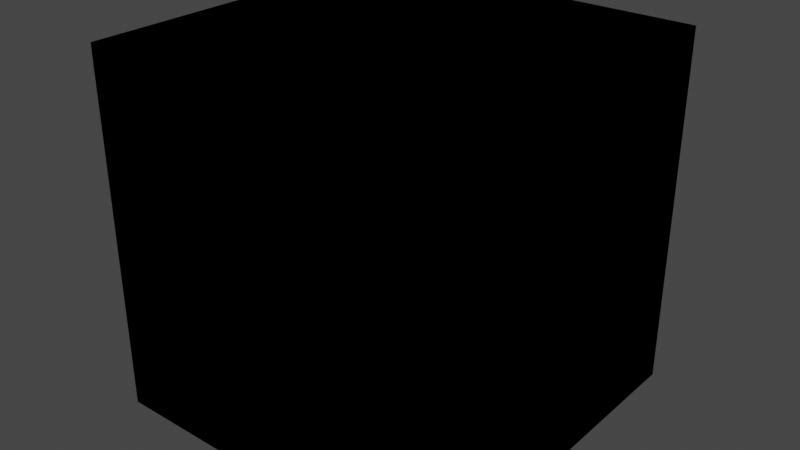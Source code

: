 # Source: ProceduralCliffGenerator_v3.0.blend  (saved by Blender 3.4.6; exported with 4.5.12 LTS)
import bpy
from mathutils import Matrix  # noqa: F401  (used for matrix-valued properties, if any)

bpy.ops.wm.read_factory_settings(use_empty=True)
scene = bpy.context.scene
scene.name = 'Scene'

# ---- collections
col_micro_scatter = bpy.data.collections.new('Micro Scatter'); scene.collection.children.link(col_micro_scatter)
col_macro_scatter = bpy.data.collections.new('Macro Scatter'); scene.collection.children.link(col_macro_scatter)
col_shapes = bpy.data.collections.new('Shapes'); scene.collection.children.link(col_shapes)

# ---- node groups
ng_generator = bpy.data.node_groups.new('Generator', 'GeometryNodeTree')
_s = ng_generator.interface.new_socket(name='Geometry', in_out='OUTPUT', socket_type='NodeSocketGeometry')
_s.description = 'The resulting geometry.'
_s = ng_generator.interface.new_socket(name='Source Shape', in_out='INPUT', socket_type='NodeSocketObject')
_s.description = 'The source shape to generate the cliff from.'
_s = ng_generator.interface.new_socket(name='Bezier Curve', in_out='INPUT', socket_type='NodeSocketObject')
_s.description = 'A bezier curve object to draw additional geometry.'
_s = ng_generator.interface.new_socket(name='Seed', in_out='INPUT', socket_type='NodeSocketInt')
_s.description = 'The random seed to use'
_s = ng_generator.interface.new_socket(name='Material', in_out='INPUT', socket_type='NodeSocketMaterial')
_s.description = 'The material to apply to the generated geometry.'
_s = ng_generator.interface.new_socket(name='Macro Collection', in_out='INPUT', socket_type='NodeSocketCollection')
_s.description = 'The collection to pick the macro scatter objects from.'
_s = ng_generator.interface.new_socket(name='Macro Density', in_out='INPUT', socket_type='NodeSocketFloat')
_s.default_value = 10.0
_s.description = 'The density of the macro objects to scatter.'
_s = ng_generator.interface.new_socket(name='Macro Rotation Minimum', in_out='INPUT', socket_type='NodeSocketVector')
_s.description = 'The minimum rotation in radians of the macro scatter.'
_s = ng_generator.interface.new_socket(name='Macro Rotation Maximum', in_out='INPUT', socket_type='NodeSocketVector')
_s.default_value = (11.0, 11.0, 11.0)
_s.description = 'The maximum rotation in radians of the macro scatter.'
_s = ng_generator.interface.new_socket(name='Macro Scale Minimum', in_out='INPUT', socket_type='NodeSocketVector')
_s.default_value = (0.5, 0.5, 0.5)
_s.min_value = 0.0
_s.description = 'The minimum scale of the macro scatter.'
_s = ng_generator.interface.new_socket(name='Macro Scale Maximum', in_out='INPUT', socket_type='NodeSocketVector')
_s.default_value = (1.3, 1.3, 1.3)
_s.min_value = 0.0
_s.description = 'The maximum scale of the macro scatter.'
_s = ng_generator.interface.new_socket(name='Micro Collection', in_out='INPUT', socket_type='NodeSocketCollection')
_s.description = 'The collection to pick the micro scatter objects from.'
_s = ng_generator.interface.new_socket(name='Micro Density', in_out='INPUT', socket_type='NodeSocketFloat')
_s.default_value = 3.0
_s.description = 'The density of the micro objects to scatter.'
_s = ng_generator.interface.new_socket(name='Micro Rotation Minimum', in_out='INPUT', socket_type='NodeSocketVector')
_s.description = 'The minimum rotation in radians of the micro scatter.'
_s = ng_generator.interface.new_socket(name='Micro Rotation Maximum', in_out='INPUT', socket_type='NodeSocketVector')
_s.description = 'The maximum rotation in radians of the micro scatter.'
_s = ng_generator.interface.new_socket(name='Micro Scale Minimum', in_out='INPUT', socket_type='NodeSocketVector')
_s.default_value = (0.125, 0.125, 0.125)
_s.description = 'The minimum scale of the micro scatter.'
_s = ng_generator.interface.new_socket(name='Micro Scale Maximum', in_out='INPUT', socket_type='NodeSocketVector')
_s.default_value = (1.0, 1.0, 1.0)
_s.description = 'The maximum scale of the micro scatter.'
ng_generator.is_modifier = True
_N = ng_generator.nodes; _L = ng_generator.links
n0 = _N.new('NodeFrame'); n0.name = 'Frame.Input'; n0.location = (-999, -46)
n0.label = 'Input'
n0.width = 402
n1 = _N.new('NodeFrame'); n1.name = 'Frame.Combine'; n1.location = (352, -62)
n1.label = 'Micro Details'
n1.width = 611
n2 = _N.new('NodeFrame'); n2.name = 'Frame'; n2.location = (1014, -83)
n2.label = 'Finalize'
n2.width = 549
n3 = _N.new('NodeFrame'); n3.name = 'Frame.Plane'; n3.location = (-354, 163)
n3.label = 'Plane'
n3.width = 599
n4 = _N.new('NodeFrame'); n4.name = 'Frame.Bezier'; n4.location = (-348, -373)
n4.label = 'Bezier'
n4.width = 560
n5 = _N.new('NodeFrame'); n5.name = 'Frame.Notes'; n5.location = (-987, 245)
n5.label = 'Notes'
n5.width = 530
n6 = _N.new('GeometryNodeCollectionInfo'); n6.name = 'Collection Info.001'; n6.location = (232, -214)
n6.hide = True
n7 = _N.new('GeometryNodeCollectionInfo'); n7.name = 'Collection Info'; n7.location = (232, -54)
n7.hide = True
n8 = _N.new('FunctionNodeRandomValue'); n8.name = 'Random Value.001'; n8.location = (232, -134)
n8.hide = True
n8.data_type = 'FLOAT_VECTOR'
n9 = _N.new('FunctionNodeRandomValue'); n9.name = 'Random Value.002'; n9.location = (232, -94)
n9.hide = True
n9.data_type = 'FLOAT_VECTOR'
n10 = _N.new('FunctionNodeRandomValue'); n10.name = 'Random Value'; n10.location = (232, -174)
n10.hide = True
n10.data_type = 'INT'
n11 = _N.new('FunctionNodeRandomValue'); n11.name = 'Random Value.003'; n11.location = (232, -254)
n11.hide = True
n11.data_type = 'FLOAT_VECTOR'
n12 = _N.new('FunctionNodeRandomValue'); n12.name = 'Random Value.005'; n12.location = (232, -294)
n12.hide = True
n12.data_type = 'FLOAT_VECTOR'
n13 = _N.new('FunctionNodeRandomValue'); n13.name = 'Random Value.004'; n13.location = (-700, -300)
n13.hide = True
n14 = _N.new('GeometryNodeJoinGeometry'); n14.name = 'Join Geometry'; n14.location = (30, -30)
n15 = _N.new('GeometryNodeJoinGeometry'); n15.name = 'Join Geometry.001'; n15.location = (30, -54)
n16 = _N.new('GeometryNodeRealizeInstances'); n16.name = 'Realize Instances'; n16.location = (205, -55)
n17 = _N.new('GeometryNodeInstanceOnPoints'); n17.name = 'Instance on Points.002'; n17.location = (441, -32)
n18 = _N.new('GeometryNodeDistributePointsOnFaces'); n18.name = 'Distribute Points on Faces.001'; n18.location = (220, -30)
n18.use_legacy_normal = True
n19 = _N.new('GeometryNodeDistributePointsOnFaces'); n19.name = 'Distribute Points on Faces'; n19.location = (209, -30)
n19.use_legacy_normal = True
n20 = _N.new('GeometryNodeInstanceOnPoints'); n20.name = 'Instance on Points'; n20.location = (429, -30)
n21 = _N.new('GeometryNodeObjectInfo'); n21.name = 'Object Info'; n21.location = (30, -42)
n22 = _N.new('GeometryNodeCurveToPoints'); n22.name = 'Curve to Points'; n22.location = (210, -30)
n22.inputs[2].default_value = 0.3
n23 = _N.new('GeometryNodeInstanceOnPoints'); n23.name = 'Instance on Points.001'; n23.location = (390, -30)
n24 = _N.new('GeometryNodeSetMaterial'); n24.name = 'Set Material'; n24.location = (379, -30)
n25 = _N.new('NodeGroupOutput'); n25.name = 'Group Output'; n25.location = (1778, -114)
n26 = _N.new('GeometryNodeObjectInfo'); n26.name = 'Object Info.001'; n26.location = (30, -30)
n26.transform_space = 'RELATIVE'
n27 = _N.new('NodeGroupInput'); n27.name = 'Group Input'; n27.location = (30, -30)
n6.parent = n0
n7.parent = n0
n8.parent = n0
n9.parent = n0
n10.parent = n0
n11.parent = n0
n12.parent = n0
n14.parent = n1
n15.parent = n2
n16.parent = n2
n17.parent = n1
n18.parent = n1
n19.parent = n3
n20.parent = n3
n21.parent = n3
n22.parent = n4
n23.parent = n4
n24.parent = n2
n26.parent = n4
n27.parent = n0
_L.new(n24.outputs[0], n25.inputs[0])
_L.new(n19.outputs[0], n20.inputs[0])
_L.new(n8.outputs[0], n20.inputs[6])
_L.new(n26.outputs[4], n22.inputs[0])
_L.new(n22.outputs[0], n23.inputs[0])
_L.new(n8.outputs[0], n23.inputs[6])
_L.new(n20.outputs[0], n14.inputs[0])
_L.new(n23.outputs[0], n14.inputs[0])
_L.new(n9.outputs[0], n20.inputs[5])
_L.new(n9.outputs[0], n23.inputs[5])
_L.new(n27.outputs[6], n9.inputs[0])
_L.new(n27.outputs[7], n9.inputs[1])
_L.new(n27.outputs[8], n8.inputs[0])
_L.new(n27.outputs[9], n8.inputs[1])
_L.new(n7.outputs[0], n20.inputs[2])
_L.new(n7.outputs[0], n23.inputs[2])
_L.new(n10.outputs[2], n23.inputs[4])
_L.new(n10.outputs[2], n20.inputs[4])
_L.new(n27.outputs[4], n7.inputs[0])
_L.new(n27.outputs[2], n9.inputs[8])
_L.new(n27.outputs[2], n8.inputs[8])
_L.new(n27.outputs[2], n10.inputs[8])
_L.new(n16.outputs[0], n24.inputs[0])
_L.new(n27.outputs[3], n24.inputs[2])
_L.new(n27.outputs[5], n19.inputs[4])
_L.new(n27.outputs[2], n19.inputs[6])
_L.new(n14.outputs[0], n18.inputs[0])
_L.new(n18.outputs[0], n17.inputs[0])
_L.new(n27.outputs[10], n6.inputs[0])
_L.new(n6.outputs[0], n17.inputs[2])
_L.new(n10.outputs[2], n17.inputs[4])
_L.new(n11.outputs[0], n17.inputs[5])
_L.new(n12.outputs[0], n17.inputs[6])
_L.new(n27.outputs[12], n11.inputs[0])
_L.new(n27.outputs[13], n11.inputs[1])
_L.new(n27.outputs[14], n12.inputs[0])
_L.new(n27.outputs[15], n12.inputs[1])
_L.new(n27.outputs[11], n18.inputs[4])
_L.new(n27.outputs[2], n18.inputs[6])
_L.new(n15.outputs[0], n16.inputs[0])
_L.new(n14.outputs[0], n15.inputs[0])
_L.new(n17.outputs[0], n15.inputs[0])
_L.new(n27.outputs[0], n21.inputs[0])
_L.new(n21.outputs[4], n19.inputs[0])
_L.new(n27.outputs[1], n26.inputs[0])
n25.is_active_output = True

# ---- world
world_world = bpy.data.worlds.new('World'); scene.world = world_world
world_world.use_nodes = True; world_world.node_tree.nodes.clear()
_N = world_world.node_tree.nodes; _L = world_world.node_tree.links
n0 = _N.new('ShaderNodeOutputWorld'); n0.name = 'World Output'; n0.location = (300, 300)
n1 = _N.new('ShaderNodeBackground'); n1.name = 'Background'; n1.location = (10, 300)
n1.inputs[0].default_value = (0.05088, 0.05088, 0.05088, 1.0)
_L.new(n1.outputs[0], n0.inputs[0])
n0.is_active_output = True
world_world.color = (0.05088, 0.05088, 0.05088)
world_world.use_sun_shadow = False
world_world.sun_shadow_jitter_overblur = 0.0

# ---- meshes
me_vert = bpy.data.meshes.new('Vert')
me_vert.from_pydata([(0.0, 0.0, 0.0)], [], [])
me_vert.update()
me_cube = bpy.data.meshes.new('Cube')
me_cube.from_pydata([(-0.25, -0.25, -0.25), (-0.25, -0.25, 0.25), (-0.25, 0.25, -0.25), (-0.25, 0.25, 0.25), (0.25, -0.25, -0.25), (0.25, -0.25, 0.25), (0.25, 0.25, -0.25), (0.25, 0.25, 0.25)], [], [(0, 1, 3, 2), (2, 3, 7, 6), (6, 7, 5, 4), (4, 5, 1, 0), (2, 6, 4, 0), (7, 3, 1, 5)])
_uv = me_cube.uv_layers.new(name='UVMap')
_uv.uv.foreach_set('vector', [0.375, 0.0, 0.625, 0.0, 0.625, 0.25, 0.375, 0.25, 0.375, 0.25, 0.625, 0.25, 0.625, 0.5, 0.375, 0.5, 0.375, 0.5, 0.625, 0.5, 0.625, 0.75, 0.375, 0.75, 0.375, 0.75, 0.625, 0.75, 0.625, 1.0, 0.375, 1.0, 0.125, 0.5, 0.375, 0.5, 0.375, 0.75, 0.125, 0.75, 0.625, 0.5, 0.875, 0.5, 0.875, 0.75, 0.625, 0.75])
me_cube.update()
me_cube_001 = bpy.data.meshes.new('Cube.001')
me_cube_001.from_pydata([(-1.0, -1.0, -1.0), (-1.0, -1.0, 1.0), (-1.0, 1.0, -1.0), (-1.0, 1.0, 1.0), (1.0, -1.0, -1.0), (1.0, -1.0, 1.0), (1.0, 1.0, -1.0), (1.0, 1.0, 1.0)], [], [(0, 1, 3, 2), (2, 3, 7, 6), (6, 7, 5, 4), (4, 5, 1, 0), (2, 6, 4, 0), (7, 3, 1, 5)])
_uv = me_cube_001.uv_layers.new(name='UVMap')
_uv.uv.foreach_set('vector', [0.375, 0.0, 0.625, 0.0, 0.625, 0.25, 0.375, 0.25, 0.375, 0.25, 0.625, 0.25, 0.625, 0.5, 0.375, 0.5, 0.375, 0.5, 0.625, 0.5, 0.625, 0.75, 0.375, 0.75, 0.375, 0.75, 0.625, 0.75, 0.625, 1.0, 0.375, 1.0, 0.125, 0.5, 0.375, 0.5, 0.375, 0.75, 0.125, 0.75, 0.625, 0.5, 0.875, 0.5, 0.875, 0.75, 0.625, 0.75])
me_cube_001.update()
me_cube_002 = bpy.data.meshes.new('Cube.002')
me_cube_002.from_pydata([(-1.0, -1.0, -1.0), (-1.0, -1.0, 1.0), (-1.0, 1.0, -1.0), (-1.0, 1.0, 1.0), (1.0, -1.0, -1.0), (1.0, -1.0, 1.0), (1.0, 1.0, -1.0), (1.0, 1.0, 1.0)], [], [(0, 1, 3, 2), (2, 3, 7, 6), (6, 7, 5, 4), (4, 5, 1, 0), (2, 6, 4, 0), (7, 3, 1, 5)])
_uv = me_cube_002.uv_layers.new(name='UVMap')
_uv.uv.foreach_set('vector', [0.375, 0.0, 0.625, 0.0, 0.625, 0.25, 0.375, 0.25, 0.375, 0.25, 0.625, 0.25, 0.625, 0.5, 0.375, 0.5, 0.375, 0.5, 0.625, 0.5, 0.625, 0.75, 0.375, 0.75, 0.375, 0.75, 0.625, 0.75, 0.625, 1.0, 0.375, 1.0, 0.125, 0.5, 0.375, 0.5, 0.375, 0.75, 0.125, 0.75, 0.625, 0.5, 0.875, 0.5, 0.875, 0.75, 0.625, 0.75])
me_cube_002.update()

# ---- objects
ob_cliffgenerator = bpy.data.objects.new('CliffGenerator', me_vert)
ob_microcube = bpy.data.objects.new('MicroCube', me_cube)
ob_macrocube = bpy.data.objects.new('MacroCube', me_cube_001)
ob_shapecube = bpy.data.objects.new('ShapeCube', me_cube_002)

# ---- transforms, parenting, visibility, modifiers, constraints
ob_cliffgenerator.location = (0.0, 0.0, 0.0)
_m = ob_cliffgenerator.modifiers.new('GeometryNodes', 'NODES')
_m.node_group = ng_generator
_gi = [s.identifier for s in ng_generator.interface.items_tree if s.item_type == 'SOCKET' and s.in_out == 'INPUT']
_m[_gi[0]] = None  # Source Shape
_m[_gi[1]] = None  # Bezier Curve
_m[_gi[3]] = None  # Material
_m[_gi[4]] = None  # Macro Collection
_m[_gi[5]] = 6.0  # Macro Density
_m[_gi[7]] = (0.0, 0.26, 11.0)  # Macro Rotation Maximum
_m[_gi[10]] = None  # Micro Collection
_m[_gi[11]] = 0.0  # Micro Density
_m[_gi[14]] = (0.25, 0.25, 0.25)  # Micro Scale Minimum
_m = ob_cliffgenerator.modifiers.new('Remesh', 'REMESH')
_m = ob_cliffgenerator.modifiers.new('Decimate', 'DECIMATE')
_m.ratio = 0.025
_m.use_collapse_triangulate = True
ob_microcube.location = (0.0, 0.0, 0.0)
ob_macrocube.location = (0.0, 0.0, 0.0)
ob_shapecube.location = (0.0, 0.0, 0.0)

# ---- collection membership
scene.collection.objects.link(ob_cliffgenerator)
col_micro_scatter.objects.link(ob_microcube)
col_macro_scatter.objects.link(ob_macrocube)
col_shapes.objects.link(ob_shapecube)

# ---- scene / render settings (as saved in the file)
scene.frame_start = 1; scene.frame_end = 250; scene.frame_set(1)
scene.render.engine = 'BLENDER_EEVEE_NEXT'
scene.cycles.use_denoising = False
scene.cycles.sampling_pattern = 'TABULATED_SOBOL'
scene.cycles.use_light_tree = False
scene.view_settings.view_transform = 'Filmic'
bpy.context.view_layer.update()

# ---- added for rendering (the .blend has no active camera and no usable light): camera, sun
cam_auto = bpy.data.cameras.new('AutoCamera')
cam_auto.lens = 50.0
cam_auto.sensor_width = 36.0
cam_auto.clip_end = 1000.0
ob_auto_camera = bpy.data.objects.new('AutoCamera', cam_auto)
scene.collection.objects.link(ob_auto_camera)
ob_auto_camera.location = (3.20507, -3.84609, 2.56406)
ob_auto_camera.rotation_euler = (1.09748, -7.21219e-08, 0.694738)
scene.camera = ob_auto_camera
light_auto_sun = bpy.data.lights.new('AutoSun', 'SUN')
light_auto_sun.energy = 3.0
light_auto_sun.angle = 0.0523599
ob_auto_sun = bpy.data.objects.new('AutoSun', light_auto_sun)
scene.collection.objects.link(ob_auto_sun)
ob_auto_sun.rotation_euler = (0.872665, 0.174533, 0.523599)
bpy.context.view_layer.update()
